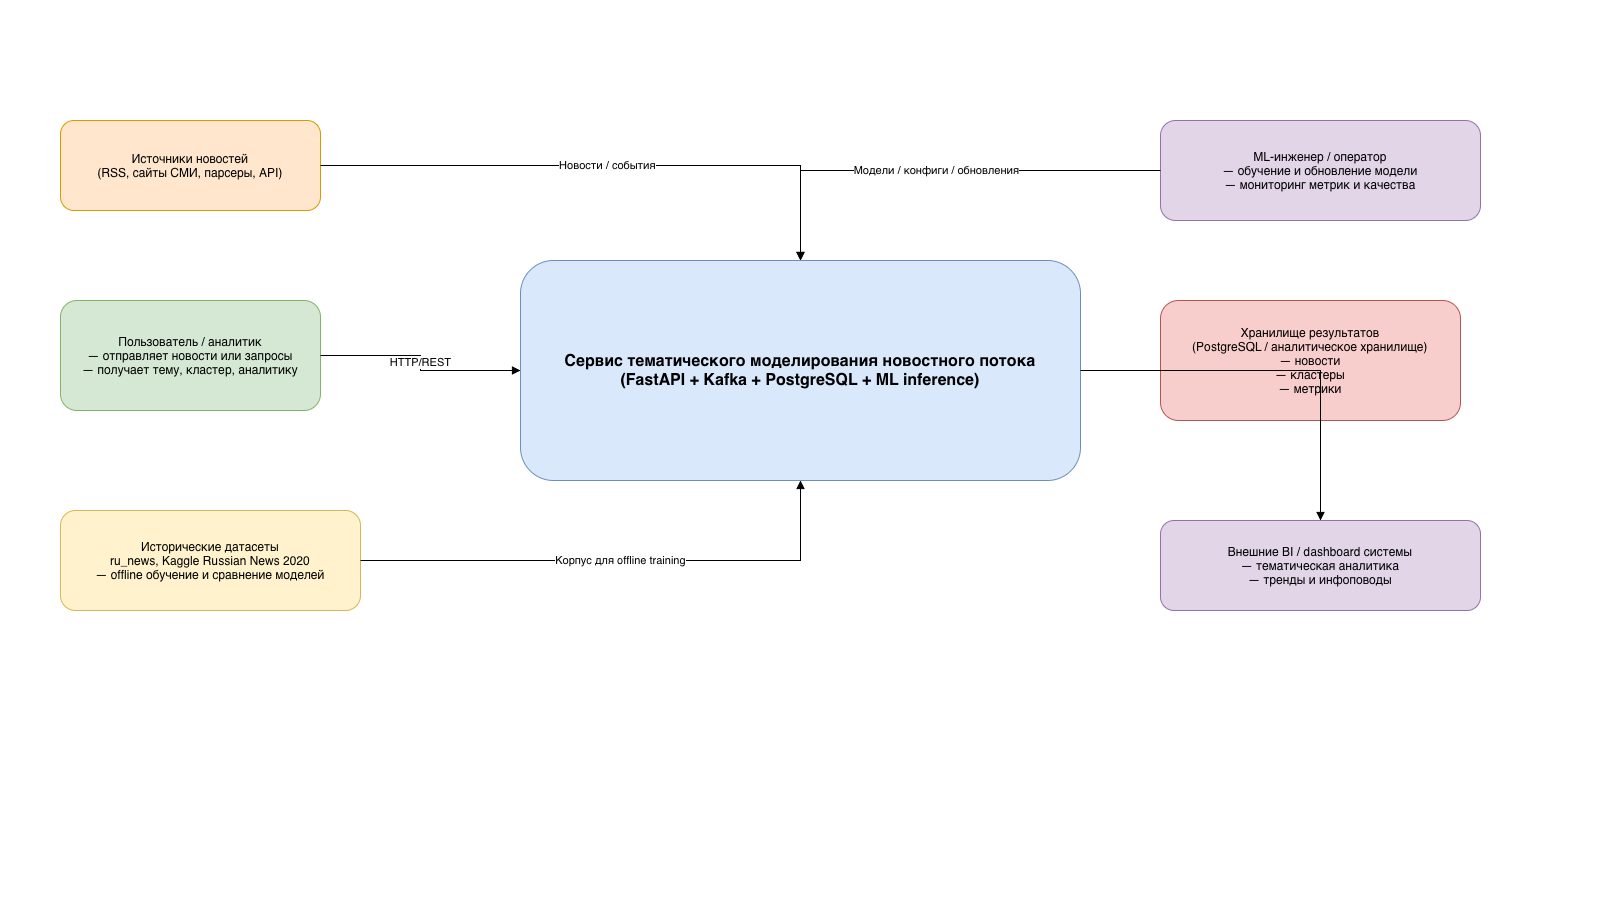

The diagram above was exported from draw.io. Its source (the exported page's mxGraphModel, read from the mxfile embedded in the PNG):
<mxGraphModel dx="1746" dy="1147" grid="1" gridSize="10" guides="1" tooltips="1" connect="1" arrows="1" fold="1" page="1" pageScale="1" pageWidth="1600" pageHeight="900" math="0" shadow="0">
  <root>
    <mxCell id="0" />
    <mxCell id="1" parent="0" />
    <mxCell id="sys" parent="1" style="rounded=1;whiteSpace=wrap;html=1;fillColor=#dae8fc;strokeColor=#6c8ebf;fontSize=16;fontStyle=1;" value="Сервис тематического моделирования новостного потока&#10;(FastAPI + Kafka + PostgreSQL + ML inference)" vertex="1">
      <mxGeometry height="220" width="560" x="520" y="260" as="geometry" />
    </mxCell>
    <mxCell id="user" parent="1" style="rounded=1;whiteSpace=wrap;html=1;fillColor=#d5e8d4;strokeColor=#82b366;" value="Пользователь / аналитик&#10;— отправляет новости или запросы&#10;— получает тему, кластер, аналитику" vertex="1">
      <mxGeometry height="110" width="260" x="60" y="300" as="geometry" />
    </mxCell>
    <mxCell id="sources" parent="1" style="rounded=1;whiteSpace=wrap;html=1;fillColor=#ffe6cc;strokeColor=#d79b00;" value="Источники новостей&#10;(RSS, сайты СМИ, парсеры, API)" vertex="1">
      <mxGeometry height="90" width="260" x="60" y="120" as="geometry" />
    </mxCell>
    <mxCell id="datasets" parent="1" style="rounded=1;whiteSpace=wrap;html=1;fillColor=#fff2cc;strokeColor=#d6b656;" value="Исторические датасеты&#10;ru_news, Kaggle Russian News 2020&#10;— offline обучение и сравнение моделей" vertex="1">
      <mxGeometry height="100" width="300" x="60" y="510" as="geometry" />
    </mxCell>
    <mxCell id="db" parent="1" style="rounded=1;whiteSpace=wrap;html=1;fillColor=#f8cecc;strokeColor=#b85450;" value="Хранилище результатов&#10;(PostgreSQL / аналитическое хранилище)&#10;— новости&#10;— кластеры&#10;— метрики" vertex="1">
      <mxGeometry height="120" width="300" x="1160" y="300" as="geometry" />
    </mxCell>
    <mxCell id="mlops" parent="1" style="rounded=1;whiteSpace=wrap;html=1;fillColor=#e1d5e7;strokeColor=#9673a6;" value="ML-инженер / оператор&#10;— обучение и обновление модели&#10;— мониторинг метрик и качества" vertex="1">
      <mxGeometry height="100" width="320" x="1160" y="120" as="geometry" />
    </mxCell>
    <mxCell id="dash" parent="1" style="rounded=1;whiteSpace=wrap;html=1;fillColor=#e1d5e7;strokeColor=#9673a6;" value="Внешние BI / dashboard системы&#10;— тематическая аналитика&#10;— тренды и инфоповоды" vertex="1">
      <mxGeometry height="90" width="320" x="1160" y="520" as="geometry" />
    </mxCell>
    <mxCell id="e1" edge="1" parent="1" source="user" style="edgeStyle=orthogonalEdgeStyle;rounded=0;orthogonalLoop=1;jettySize=auto;html=1;endArrow=block;" target="sys" value="HTTP/REST">
      <mxGeometry relative="1" as="geometry" />
    </mxCell>
    <mxCell id="e2" edge="1" parent="1" source="sources" style="edgeStyle=orthogonalEdgeStyle;rounded=0;orthogonalLoop=1;jettySize=auto;html=1;endArrow=block;" target="sys" value="Новости / события">
      <mxGeometry relative="1" as="geometry" />
    </mxCell>
    <mxCell id="e3" edge="1" parent="1" source="datasets" style="edgeStyle=orthogonalEdgeStyle;rounded=0;orthogonalLoop=1;jettySize=auto;html=1;endArrow=block;" target="sys" value="Корпус для offline training">
      <mxGeometry relative="1" as="geometry" />
    </mxCell>
    <mxCell id="e5" edge="1" parent="1" source="mlops" style="edgeStyle=orthogonalEdgeStyle;rounded=0;orthogonalLoop=1;jettySize=auto;html=1;endArrow=block;" target="sys" value="Модели / конфиги / обновления">
      <mxGeometry relative="1" as="geometry" />
    </mxCell>
    <mxCell id="e6" edge="1" parent="1" source="sys" style="edgeStyle=orthogonalEdgeStyle;rounded=0;orthogonalLoop=1;jettySize=auto;html=1;endArrow=block;" target="dash" value="">
      <mxGeometry relative="1" x="-1" y="-260" as="geometry">
        <mxPoint x="-70" y="-10" as="offset" />
      </mxGeometry>
    </mxCell>
  </root>
</mxGraphModel>